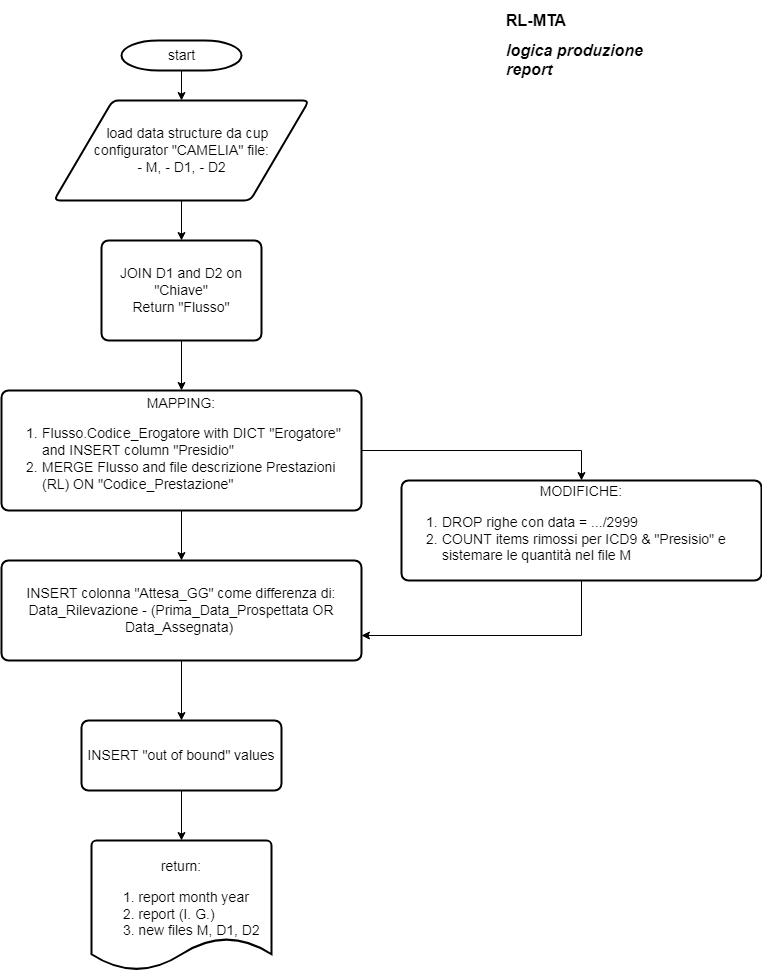

The diagram above was exported from draw.io. Its source (the exported page's mxGraphModel, read from the mxfile embedded in the PNG):
<mxGraphModel dx="1102" dy="542" grid="1" gridSize="10" guides="1" tooltips="1" connect="1" arrows="1" fold="1" page="1" pageScale="1" pageWidth="827" pageHeight="1169" background="none" math="0" shadow="0">
  <root>
    <mxCell id="0" />
    <mxCell id="1" parent="0" />
    <mxCell id="cOpXSUByMR0BGujmPaTO-65" value="" style="edgeStyle=orthogonalEdgeStyle;rounded=0;orthogonalLoop=1;jettySize=auto;html=1;" parent="1" source="cOpXSUByMR0BGujmPaTO-58" edge="1">
      <mxGeometry relative="1" as="geometry">
        <mxPoint x="230" y="110" as="targetPoint" />
      </mxGeometry>
    </mxCell>
    <mxCell id="cOpXSUByMR0BGujmPaTO-58" value="start" style="shape=mxgraph.flowchart.terminator;strokeWidth=2;gradientColor=none;gradientDirection=north;fontStyle=0;html=1;fontSize=14;" parent="1" vertex="1">
      <mxGeometry x="170" y="50" width="120" height="30" as="geometry" />
    </mxCell>
    <mxCell id="cOpXSUByMR0BGujmPaTO-68" value="" style="edgeStyle=orthogonalEdgeStyle;rounded=0;orthogonalLoop=1;jettySize=auto;html=1;" parent="1" target="cOpXSUByMR0BGujmPaTO-67" edge="1">
      <mxGeometry relative="1" as="geometry">
        <mxPoint x="230" y="190" as="sourcePoint" />
      </mxGeometry>
    </mxCell>
    <mxCell id="cOpXSUByMR0BGujmPaTO-71" value="" style="edgeStyle=orthogonalEdgeStyle;rounded=0;orthogonalLoop=1;jettySize=auto;html=1;" parent="1" source="cOpXSUByMR0BGujmPaTO-67" target="cOpXSUByMR0BGujmPaTO-70" edge="1">
      <mxGeometry relative="1" as="geometry" />
    </mxCell>
    <mxCell id="cOpXSUByMR0BGujmPaTO-67" value="JOIN D1 and D2 on &quot;Chiave&quot;&lt;br style=&quot;font-size: 14px;&quot;&gt;Return &quot;Flusso&quot;" style="rounded=1;whiteSpace=wrap;html=1;absoluteArcSize=1;arcSize=14;strokeWidth=2;fontSize=14;" parent="1" vertex="1">
      <mxGeometry x="150" y="250" width="160" height="100" as="geometry" />
    </mxCell>
    <mxCell id="cOpXSUByMR0BGujmPaTO-74" style="edgeStyle=orthogonalEdgeStyle;rounded=0;orthogonalLoop=1;jettySize=auto;html=1;entryX=0.5;entryY=0;entryDx=0;entryDy=0;" parent="1" source="cOpXSUByMR0BGujmPaTO-70" target="cOpXSUByMR0BGujmPaTO-73" edge="1">
      <mxGeometry relative="1" as="geometry" />
    </mxCell>
    <mxCell id="JjE2VgmbZYBKBqugCGIm-47" value="" style="edgeStyle=orthogonalEdgeStyle;rounded=0;orthogonalLoop=1;jettySize=auto;html=1;fontSize=14;entryX=0.5;entryY=0;entryDx=0;entryDy=0;" parent="1" source="cOpXSUByMR0BGujmPaTO-70" target="JjE2VgmbZYBKBqugCGIm-45" edge="1">
      <mxGeometry relative="1" as="geometry" />
    </mxCell>
    <mxCell id="cOpXSUByMR0BGujmPaTO-70" value="MAPPING:&lt;br style=&quot;font-size: 14px;&quot;&gt;&lt;ol style=&quot;font-size: 14px;&quot;&gt;&lt;li style=&quot;text-align: left; font-size: 14px;&quot;&gt;Flusso.Codice_Erogatore with DICT &quot;Erogatore&quot; and INSERT column &quot;Presidio&quot;&lt;/li&gt;&lt;li style=&quot;text-align: left; font-size: 14px;&quot;&gt;MERGE Flusso and file descrizione Prestazioni (RL) ON &quot;Codice_Prestazione&quot;&lt;/li&gt;&lt;/ol&gt;" style="rounded=1;whiteSpace=wrap;html=1;absoluteArcSize=1;arcSize=14;strokeWidth=2;fontSize=14;" parent="1" vertex="1">
      <mxGeometry x="50" y="400" width="360" height="120" as="geometry" />
    </mxCell>
    <mxCell id="cOpXSUByMR0BGujmPaTO-76" value="" style="edgeStyle=orthogonalEdgeStyle;rounded=0;orthogonalLoop=1;jettySize=auto;html=1;" parent="1" source="cOpXSUByMR0BGujmPaTO-73" target="cOpXSUByMR0BGujmPaTO-75" edge="1">
      <mxGeometry relative="1" as="geometry" />
    </mxCell>
    <mxCell id="cOpXSUByMR0BGujmPaTO-73" value="INSERT colonna &quot;Attesa_GG&quot; come differenza di:&lt;br style=&quot;font-size: 14px;&quot;&gt;Data_Rilevazione - (Prima_Data_Prospettata OR Data_Assegnata)&amp;nbsp;" style="rounded=1;whiteSpace=wrap;html=1;absoluteArcSize=1;arcSize=14;strokeWidth=2;fontSize=14;" parent="1" vertex="1">
      <mxGeometry x="50" y="570" width="360" height="100" as="geometry" />
    </mxCell>
    <mxCell id="cOpXSUByMR0BGujmPaTO-79" value="" style="edgeStyle=orthogonalEdgeStyle;rounded=0;orthogonalLoop=1;jettySize=auto;html=1;" parent="1" source="cOpXSUByMR0BGujmPaTO-75" target="cOpXSUByMR0BGujmPaTO-78" edge="1">
      <mxGeometry relative="1" as="geometry" />
    </mxCell>
    <mxCell id="cOpXSUByMR0BGujmPaTO-75" value="INSERT &quot;out of bound&quot; values" style="rounded=1;whiteSpace=wrap;html=1;absoluteArcSize=1;arcSize=14;strokeWidth=2;fontSize=14;" parent="1" vertex="1">
      <mxGeometry x="130" y="730" width="200" height="70" as="geometry" />
    </mxCell>
    <mxCell id="cOpXSUByMR0BGujmPaTO-77" value="&lt;span style=&quot;font-size: 14px;&quot;&gt;&amp;nbsp; &amp;nbsp;load data structure da cup configurator &quot;CAMELIA&quot; file:&lt;/span&gt;&lt;br style=&quot;font-size: 14px;&quot;&gt;&lt;span style=&quot;font-size: 14px;&quot;&gt;- M,&amp;nbsp;- D1,&amp;nbsp;- D2&lt;/span&gt;" style="shape=parallelogram;html=1;strokeWidth=2;perimeter=parallelogramPerimeter;whiteSpace=wrap;rounded=1;arcSize=12;size=0.23;spacingLeft=0;spacingRight=0;spacing=3;fontSize=14;" parent="1" vertex="1">
      <mxGeometry x="102.5" y="110" width="255" height="100" as="geometry" />
    </mxCell>
    <mxCell id="cOpXSUByMR0BGujmPaTO-78" value="return:&lt;br style=&quot;font-size: 14px;&quot;&gt;&lt;ol style=&quot;font-size: 14px;&quot;&gt;&lt;li style=&quot;text-align: left; font-size: 14px;&quot;&gt;report month year&lt;/li&gt;&lt;li style=&quot;text-align: left; font-size: 14px;&quot;&gt;report (I. G.)&lt;/li&gt;&lt;li style=&quot;text-align: left; font-size: 14px;&quot;&gt;new files M, D1, D2&amp;nbsp;&lt;/li&gt;&lt;/ol&gt;" style="strokeWidth=2;html=1;shape=mxgraph.flowchart.document2;whiteSpace=wrap;size=0.25;fontSize=14;" parent="1" vertex="1">
      <mxGeometry x="140" y="850" width="180" height="130" as="geometry" />
    </mxCell>
    <mxCell id="cOpXSUByMR0BGujmPaTO-80" value="&lt;h1 style=&quot;font-size: 16px;&quot;&gt;&lt;span style=&quot;background-color: initial;&quot;&gt;RL-MTA&lt;/span&gt;&lt;/h1&gt;&lt;div style=&quot;font-size: 16px;&quot;&gt;&lt;span style=&quot;background-color: initial;&quot;&gt;&lt;b style=&quot;&quot;&gt;&lt;i style=&quot;&quot;&gt;&lt;font style=&quot;font-size: 16px;&quot;&gt;logica produzione report&lt;/font&gt;&lt;/i&gt;&lt;/b&gt;&lt;/span&gt;&lt;/div&gt;" style="text;html=1;strokeColor=none;fillColor=none;spacing=5;spacingTop=-20;whiteSpace=wrap;overflow=hidden;rounded=0;" parent="1" vertex="1">
      <mxGeometry x="550" y="20" width="190" height="120" as="geometry" />
    </mxCell>
    <mxCell id="JjE2VgmbZYBKBqugCGIm-49" style="edgeStyle=orthogonalEdgeStyle;rounded=0;orthogonalLoop=1;jettySize=auto;html=1;entryX=1;entryY=0.75;entryDx=0;entryDy=0;fontSize=14;exitX=0.5;exitY=1;exitDx=0;exitDy=0;" parent="1" source="JjE2VgmbZYBKBqugCGIm-45" target="cOpXSUByMR0BGujmPaTO-73" edge="1">
      <mxGeometry relative="1" as="geometry" />
    </mxCell>
    <mxCell id="JjE2VgmbZYBKBqugCGIm-45" value="&lt;span style=&quot;text-align: left; background-color: initial;&quot;&gt;MODIFICHE:&lt;br&gt;&lt;ol&gt;&lt;li&gt;&lt;span style=&quot;text-align: left; background-color: initial;&quot;&gt;DROP righe con data = .../2999&lt;/span&gt;&lt;/li&gt;&lt;li&gt;&lt;span style=&quot;text-align: left; background-color: initial;&quot;&gt;COUNT items rimossi per ICD9 &amp;amp; &quot;Presisio&quot; e sistemare le quantità nel file M&lt;/span&gt;&lt;/li&gt;&lt;/ol&gt;&lt;/span&gt;" style="rounded=1;whiteSpace=wrap;html=1;absoluteArcSize=1;arcSize=14;strokeWidth=2;fontSize=14;" parent="1" vertex="1">
      <mxGeometry x="450" y="490" width="360" height="100" as="geometry" />
    </mxCell>
  </root>
</mxGraphModel>